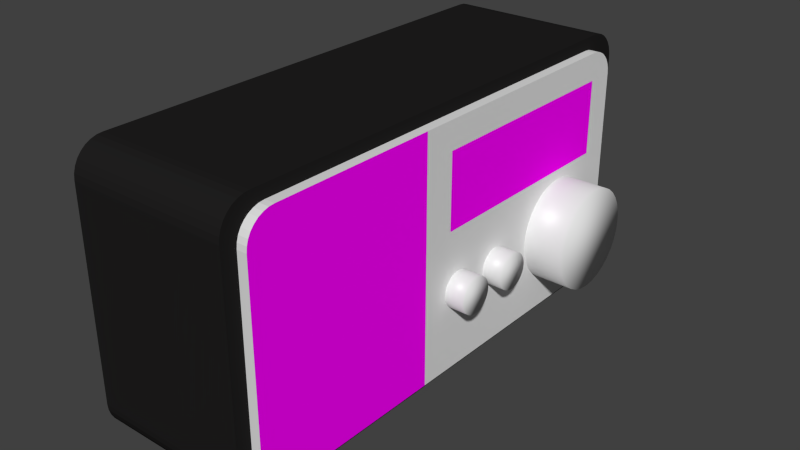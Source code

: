 # Source: MS-Radio.blend  (saved by Blender 2.76.0; exported with 4.5.12 LTS)
import bpy
from mathutils import Matrix  # noqa: F401  (used for matrix-valued properties, if any)

bpy.ops.wm.read_factory_settings(use_empty=True)
scene = bpy.context.scene
scene.name = 'Scene'

# ---- collections
col_collection_1 = bpy.data.collections.new('Collection 1'); scene.collection.children.link(col_collection_1)

# ---- images (referenced by path relative to the original .blend; pixels are not part of the script)
import os
ASSET_DIR = os.environ.get("B2B_ASSET_DIR", "")  # directory of the original .blend (textures are referenced by path, not embedded)
HERE = os.path.dirname(os.path.abspath(__file__))  # packed textures are extracted next to this script under _unpacked/

def load_image(name, relpath, width, height, colorspace="sRGB"):
    """Load a texture the original file referenced (path relative to the .blend, or extracted next to this script)."""
    p = next((c for c in (os.path.join(HERE, relpath), os.path.join(ASSET_DIR, relpath)) if relpath and os.path.exists(c)), "")
    if p:
        img = bpy.data.images.load(p, check_existing=True)
        img.name = name
    else:  # same state as the original file: an image datablock whose file is absent (Cycles renders it pink)
        img = bpy.data.images.new(name, width, height)
        img.source = "FILE"
        img.filepath = "//" + (relpath or name)
    img.colorspace_settings.name = colorspace
    return img
img_ms_radio_textur_jpg = load_image('MS-Radio_Textur.jpg', 'MS-Radio_Textur.jpg', 1024, 1024, 'sRGB')

# ---- materials (node trees are filled in below, after node groups)
mat_material_002 = bpy.data.materials.new('Material.002')
mat_material_002.alpha_threshold = 0.0
mat_material_002.roughness = 0.5
mat_untitled = bpy.data.materials.new('Untitled')
mat_untitled.alpha_threshold = 0.0
mat_untitled.roughness = 0.5
mat_material = bpy.data.materials.new('Material')
mat_material.alpha_threshold = 0.0
mat_material.roughness = 0.5
mat_material.line_color = (0.0, 0.0, 0.0, 1.0)
mat_material_003 = bpy.data.materials.new('Material.003')
mat_material_003.alpha_threshold = 0.0
mat_material_003.roughness = 0.5

# ---- material node trees
mat_material_002.use_nodes = True; mat_material_002.node_tree.nodes.clear()
_N = mat_material_002.node_tree.nodes; _L = mat_material_002.node_tree.links
n0 = _N.new('ShaderNodeOutputMaterial'); n0.name = 'Material Output'; n0.location = (300, 300)
n1 = _N.new('ShaderNodeMixShader'); n1.name = 'Mix Shader'; n1.location = (10, 300)
n1.inputs[0].default_value = 0.04751
n2 = _N.new('ShaderNodeBsdfDiffuse'); n2.name = 'Diffuse BSDF'; n2.location = (-190, 200)
n3 = _N.new('ShaderNodeBsdfAnisotropic'); n3.name = 'Glossy BSDF'; n3.location = (-190, 100)
n3.distribution = 'GGX'
n3.inputs[1].default_value = 0.4472
_L.new(n1.outputs[0], n0.inputs[0])
_L.new(n2.outputs[0], n1.inputs[1])
_L.new(n3.outputs[0], n1.inputs[2])
n0.is_active_output = True
mat_untitled.use_nodes = True; mat_untitled.node_tree.nodes.clear()
_N = mat_untitled.node_tree.nodes; _L = mat_untitled.node_tree.links
n0 = _N.new('ShaderNodeOutputMaterial'); n0.name = 'Material Output'; n0.location = (300, 300)
n1 = _N.new('ShaderNodeBsdfDiffuse'); n1.name = 'Diffuse BSDF'; n1.location = (10, 300)
n2 = _N.new('ShaderNodeTexImage'); n2.name = 'Image Texture'; n2.location = (-180, 300)
n2.width = 140
n2.image = img_ms_radio_textur_jpg
_L.new(n1.outputs[0], n0.inputs[0])
_L.new(n2.outputs[0], n1.inputs[0])
n0.is_active_output = True
mat_material.use_nodes = True; mat_material.node_tree.nodes.clear()
_N = mat_material.node_tree.nodes; _L = mat_material.node_tree.links
n0 = _N.new('ShaderNodeOutputMaterial'); n0.name = 'Material Output'; n0.location = (300, 300)
n1 = _N.new('ShaderNodeBsdfDiffuse'); n1.name = 'Diffuse BSDF'; n1.location = (10, 300)
_L.new(n1.outputs[0], n0.inputs[0])
n0.is_active_output = True
mat_material_003.use_nodes = True; mat_material_003.node_tree.nodes.clear()
_N = mat_material_003.node_tree.nodes; _L = mat_material_003.node_tree.links
n0 = _N.new('ShaderNodeOutputMaterial'); n0.name = 'Material Output'; n0.location = (300, 300)
n1 = _N.new('ShaderNodeBsdfDiffuse'); n1.name = 'Diffuse BSDF'; n1.location = (10, 300)
n1.inputs[0].default_value = (0.01467, 0.01402, 0.01402, 1.0)
_L.new(n1.outputs[0], n0.inputs[0])
n0.is_active_output = True

# ---- world
world_world = bpy.data.worlds.new('World'); scene.world = world_world
world_world.color = (0.05088, 0.05088, 0.05088)
world_world.use_sun_shadow = False
world_world.sun_shadow_jitter_overblur = 0.0
world_world.cycles.sampling_method = 'MANUAL'
world_world.cycles.sample_map_resolution = 256

# ---- meshes
me_cylinder_003 = bpy.data.meshes.new('Cylinder.003')
me_cylinder_003.from_pydata([(0.0, 1.0, -1.0), (0.0, 1.0, 1.0), (0.1951, 0.9808, -1.0), (0.1951, 0.9808, 1.0), (0.3827, 0.9239, -1.0), (0.3827, 0.9239, 1.0), (0.5556, 0.8315, -1.0), (0.5556, 0.8315, 1.0), (0.7071, 0.7071, -1.0), (0.7071, 0.7071, 1.0), (0.8315, 0.5556, -1.0), (0.8315, 0.5556, 1.0), (0.9239, 0.3827, -1.0), (0.9239, 0.3827, 1.0), (0.9808, 0.1951, -1.0), (0.9808, 0.1951, 1.0), (1.0, 7.55e-08, -1.0), (1.0, 7.55e-08, 1.0), (0.9808, -0.1951, -1.0), (0.9808, -0.1951, 1.0), (0.9239, -0.3827, -1.0), (0.9239, -0.3827, 1.0), (0.8315, -0.5556, -1.0), (0.8315, -0.5556, 1.0), (0.7071, -0.7071, -1.0), (0.7071, -0.7071, 1.0), (0.5556, -0.8315, -1.0), (0.5556, -0.8315, 1.0), (0.3827, -0.9239, -1.0), (0.3827, -0.9239, 1.0), (0.1951, -0.9808, -1.0), (0.1951, -0.9808, 1.0), (-3.258e-07, -1.0, -1.0), (-3.258e-07, -1.0, 1.0), (-0.1951, -0.9808, -1.0), (-0.1951, -0.9808, 1.0), (-0.3827, -0.9239, -1.0), (-0.3827, -0.9239, 1.0), (-0.5556, -0.8315, -1.0), (-0.5556, -0.8315, 1.0), (-0.7071, -0.7071, -1.0), (-0.7071, -0.7071, 1.0), (-0.8315, -0.5556, -1.0), (-0.8315, -0.5556, 1.0), (-0.9239, -0.3827, -1.0), (-0.9239, -0.3827, 1.0), (-0.9808, -0.1951, -1.0), (-0.9808, -0.1951, 1.0), (-1.0, 9.656e-07, -1.0), (-1.0, 9.656e-07, 1.0), (-0.9808, 0.1951, -1.0), (-0.9808, 0.1951, 1.0), (-0.9239, 0.3827, -1.0), (-0.9239, 0.3827, 1.0), (-0.8315, 0.5556, -1.0), (-0.8315, 0.5556, 1.0), (-0.7071, 0.7071, -1.0), (-0.7071, 0.7071, 1.0), (-0.5556, 0.8315, -1.0), (-0.5556, 0.8315, 1.0), (-0.3827, 0.9239, -1.0), (-0.3827, 0.9239, 1.0), (-0.1951, 0.9808, -1.0), (-0.1951, 0.9808, 1.0)], [], [(0, 1, 3, 2), (2, 3, 5, 4), (4, 5, 7, 6), (6, 7, 9, 8), (8, 9, 11, 10), (10, 11, 13, 12), (12, 13, 15, 14), (14, 15, 17, 16), (16, 17, 19, 18), (18, 19, 21, 20), (20, 21, 23, 22), (22, 23, 25, 24), (24, 25, 27, 26), (26, 27, 29, 28), (28, 29, 31, 30), (30, 31, 33, 32), (32, 33, 35, 34), (34, 35, 37, 36), (36, 37, 39, 38), (38, 39, 41, 40), (40, 41, 43, 42), (42, 43, 45, 44), (44, 45, 47, 46), (46, 47, 49, 48), (48, 49, 51, 50), (50, 51, 53, 52), (52, 53, 55, 54), (54, 55, 57, 56), (56, 57, 59, 58), (58, 59, 61, 60), (3, 1, 63, 61, 59, 57, 55, 53, 51, 49, 47, 45, 43, 41, 39, 37, 35, 33, 31, 29, 27, 25, 23, 21, 19, 17, 15, 13, 11, 9, 7, 5), (62, 63, 1, 0), (60, 61, 63, 62), (0, 2, 4, 6, 8, 10, 12, 14, 16, 18, 20, 22, 24, 26, 28, 30, 32, 34, 36, 38, 40, 42, 44, 46, 48, 50, 52, 54, 56, 58, 60, 62)])
me_cylinder_003.polygons.foreach_set('use_smooth', [True] * 34)
me_cylinder_003.materials.append(mat_material_002)
me_cylinder_003.use_remesh_preserve_volume = False
me_cylinder_003.use_remesh_preserve_attributes = False
me_cylinder_003.use_mirror_vertex_groups = False
me_cylinder_003.update()
me_cylinder_002 = bpy.data.meshes.new('Cylinder.002')
me_cylinder_002.from_pydata([(0.0, 1.0, -1.0), (0.0, 1.0, 1.0), (0.1951, 0.9808, -1.0), (0.1951, 0.9808, 1.0), (0.3827, 0.9239, -1.0), (0.3827, 0.9239, 1.0), (0.5556, 0.8315, -1.0), (0.5556, 0.8315, 1.0), (0.7071, 0.7071, -1.0), (0.7071, 0.7071, 1.0), (0.8315, 0.5556, -1.0), (0.8315, 0.5556, 1.0), (0.9239, 0.3827, -1.0), (0.9239, 0.3827, 1.0), (0.9808, 0.1951, -1.0), (0.9808, 0.1951, 1.0), (1.0, 7.55e-08, -1.0), (1.0, 7.55e-08, 1.0), (0.9808, -0.1951, -1.0), (0.9808, -0.1951, 1.0), (0.9239, -0.3827, -1.0), (0.9239, -0.3827, 1.0), (0.8315, -0.5556, -1.0), (0.8315, -0.5556, 1.0), (0.7071, -0.7071, -1.0), (0.7071, -0.7071, 1.0), (0.5556, -0.8315, -1.0), (0.5556, -0.8315, 1.0), (0.3827, -0.9239, -1.0), (0.3827, -0.9239, 1.0), (0.1951, -0.9808, -1.0), (0.1951, -0.9808, 1.0), (-3.258e-07, -1.0, -1.0), (-3.258e-07, -1.0, 1.0), (-0.1951, -0.9808, -1.0), (-0.1951, -0.9808, 1.0), (-0.3827, -0.9239, -1.0), (-0.3827, -0.9239, 1.0), (-0.5556, -0.8315, -1.0), (-0.5556, -0.8315, 1.0), (-0.7071, -0.7071, -1.0), (-0.7071, -0.7071, 1.0), (-0.8315, -0.5556, -1.0), (-0.8315, -0.5556, 1.0), (-0.9239, -0.3827, -1.0), (-0.9239, -0.3827, 1.0), (-0.9808, -0.1951, -1.0), (-0.9808, -0.1951, 1.0), (-1.0, 9.656e-07, -1.0), (-1.0, 9.656e-07, 1.0), (-0.9808, 0.1951, -1.0), (-0.9808, 0.1951, 1.0), (-0.9239, 0.3827, -1.0), (-0.9239, 0.3827, 1.0), (-0.8315, 0.5556, -1.0), (-0.8315, 0.5556, 1.0), (-0.7071, 0.7071, -1.0), (-0.7071, 0.7071, 1.0), (-0.5556, 0.8315, -1.0), (-0.5556, 0.8315, 1.0), (-0.3827, 0.9239, -1.0), (-0.3827, 0.9239, 1.0), (-0.1951, 0.9808, -1.0), (-0.1951, 0.9808, 1.0)], [], [(0, 1, 3, 2), (2, 3, 5, 4), (4, 5, 7, 6), (6, 7, 9, 8), (8, 9, 11, 10), (10, 11, 13, 12), (12, 13, 15, 14), (14, 15, 17, 16), (16, 17, 19, 18), (18, 19, 21, 20), (20, 21, 23, 22), (22, 23, 25, 24), (24, 25, 27, 26), (26, 27, 29, 28), (28, 29, 31, 30), (30, 31, 33, 32), (32, 33, 35, 34), (34, 35, 37, 36), (36, 37, 39, 38), (38, 39, 41, 40), (40, 41, 43, 42), (42, 43, 45, 44), (44, 45, 47, 46), (46, 47, 49, 48), (48, 49, 51, 50), (50, 51, 53, 52), (52, 53, 55, 54), (54, 55, 57, 56), (56, 57, 59, 58), (58, 59, 61, 60), (3, 1, 63, 61, 59, 57, 55, 53, 51, 49, 47, 45, 43, 41, 39, 37, 35, 33, 31, 29, 27, 25, 23, 21, 19, 17, 15, 13, 11, 9, 7, 5), (62, 63, 1, 0), (60, 61, 63, 62), (0, 2, 4, 6, 8, 10, 12, 14, 16, 18, 20, 22, 24, 26, 28, 30, 32, 34, 36, 38, 40, 42, 44, 46, 48, 50, 52, 54, 56, 58, 60, 62)])
me_cylinder_002.polygons.foreach_set('use_smooth', [True] * 34)
me_cylinder_002.materials.append(mat_material_002)
me_cylinder_002.use_remesh_preserve_volume = False
me_cylinder_002.use_remesh_preserve_attributes = False
me_cylinder_002.use_mirror_vertex_groups = False
me_cylinder_002.update()
me_cylinder_001 = bpy.data.meshes.new('Cylinder.001')
me_cylinder_001.from_pydata([(0.0, 1.0, -1.0), (0.0, 1.0, 1.0), (0.1951, 0.9808, -1.0), (0.1951, 0.9808, 1.0), (0.3827, 0.9239, -1.0), (0.3827, 0.9239, 1.0), (0.5556, 0.8315, -1.0), (0.5556, 0.8315, 1.0), (0.7071, 0.7071, -1.0), (0.7071, 0.7071, 1.0), (0.8315, 0.5556, -1.0), (0.8315, 0.5556, 1.0), (0.9239, 0.3827, -1.0), (0.9239, 0.3827, 1.0), (0.9808, 0.1951, -1.0), (0.9808, 0.1951, 1.0), (1.0, 7.55e-08, -1.0), (1.0, 7.55e-08, 1.0), (0.9808, -0.1951, -1.0), (0.9808, -0.1951, 1.0), (0.9239, -0.3827, -1.0), (0.9239, -0.3827, 1.0), (0.8315, -0.5556, -1.0), (0.8315, -0.5556, 1.0), (0.7071, -0.7071, -1.0), (0.7071, -0.7071, 1.0), (0.5556, -0.8315, -1.0), (0.5556, -0.8315, 1.0), (0.3827, -0.9239, -1.0), (0.3827, -0.9239, 1.0), (0.1951, -0.9808, -1.0), (0.1951, -0.9808, 1.0), (-3.258e-07, -1.0, -1.0), (-3.258e-07, -1.0, 1.0), (-0.1951, -0.9808, -1.0), (-0.1951, -0.9808, 1.0), (-0.3827, -0.9239, -1.0), (-0.3827, -0.9239, 1.0), (-0.5556, -0.8315, -1.0), (-0.5556, -0.8315, 1.0), (-0.7071, -0.7071, -1.0), (-0.7071, -0.7071, 1.0), (-0.8315, -0.5556, -1.0), (-0.8315, -0.5556, 1.0), (-0.9239, -0.3827, -1.0), (-0.9239, -0.3827, 1.0), (-0.9808, -0.1951, -1.0), (-0.9808, -0.1951, 1.0), (-1.0, 9.656e-07, -1.0), (-1.0, 9.656e-07, 1.0), (-0.9808, 0.1951, -1.0), (-0.9808, 0.1951, 1.0), (-0.9239, 0.3827, -1.0), (-0.9239, 0.3827, 1.0), (-0.8315, 0.5556, -1.0), (-0.8315, 0.5556, 1.0), (-0.7071, 0.7071, -1.0), (-0.7071, 0.7071, 1.0), (-0.5556, 0.8315, -1.0), (-0.5556, 0.8315, 1.0), (-0.3827, 0.9239, -1.0), (-0.3827, 0.9239, 1.0), (-0.1951, 0.9808, -1.0), (-0.1951, 0.9808, 1.0)], [], [(0, 1, 3, 2), (2, 3, 5, 4), (4, 5, 7, 6), (6, 7, 9, 8), (8, 9, 11, 10), (10, 11, 13, 12), (12, 13, 15, 14), (14, 15, 17, 16), (16, 17, 19, 18), (18, 19, 21, 20), (20, 21, 23, 22), (22, 23, 25, 24), (24, 25, 27, 26), (26, 27, 29, 28), (28, 29, 31, 30), (30, 31, 33, 32), (32, 33, 35, 34), (34, 35, 37, 36), (36, 37, 39, 38), (38, 39, 41, 40), (40, 41, 43, 42), (42, 43, 45, 44), (44, 45, 47, 46), (46, 47, 49, 48), (48, 49, 51, 50), (50, 51, 53, 52), (52, 53, 55, 54), (54, 55, 57, 56), (56, 57, 59, 58), (58, 59, 61, 60), (3, 1, 63, 61, 59, 57, 55, 53, 51, 49, 47, 45, 43, 41, 39, 37, 35, 33, 31, 29, 27, 25, 23, 21, 19, 17, 15, 13, 11, 9, 7, 5), (62, 63, 1, 0), (60, 61, 63, 62), (0, 2, 4, 6, 8, 10, 12, 14, 16, 18, 20, 22, 24, 26, 28, 30, 32, 34, 36, 38, 40, 42, 44, 46, 48, 50, 52, 54, 56, 58, 60, 62)])
me_cylinder_001.polygons.foreach_set('use_smooth', [True] * 34)
me_cylinder_001.materials.append(mat_material_002)
me_cylinder_001.use_remesh_preserve_volume = False
me_cylinder_001.use_remesh_preserve_attributes = False
me_cylinder_001.use_mirror_vertex_groups = False
me_cylinder_001.update()
me_circle_001 = bpy.data.meshes.new('Circle.001')
me_circle_001.from_pydata([(-2.701, -3.065, 1.483e-07), (-2.707, -3.002, 1.483e-07), (-2.682, -3.125, 1.483e-07), (-2.653, -3.181, 1.483e-07), (-2.612, -3.23, 1.483e-07), (-2.564, -3.27, 1.483e-07), (-2.508, -3.3, 1.483e-07), (-2.447, -3.318, 1.483e-07), (-2.384, -3.325, 1.483e-07), (-2.701, 1.826, 1.539e-07), (-2.707, 1.763, 1.494e-07), (-2.682, 1.886, 1.565e-07), (-2.653, 1.942, 1.568e-07), (-2.612, 1.991, 1.551e-07), (-2.564, 2.031, 1.512e-07), (-2.508, 2.061, 1.454e-07), (-2.447, 2.079, 1.378e-07), (-2.384, 2.085, 1.289e-07), (0.1146, -3.065, -3.644e-08), (0.1208, -3.002, -3.589e-08), (0.09619, -3.125, -3.804e-08), (0.06636, -3.181, -4.065e-08), (0.02622, -3.23, -4.416e-08), (-0.02269, -3.27, -4.844e-08), (-0.0785, -3.3, -5.331e-08), (-0.139, -3.318, -5.861e-08), (-0.202, -3.325, -6.411e-08), (0.1146, 1.826, -4.206e-08), (0.1208, 1.763, -3.695e-08), (0.09619, 1.886, -4.619e-08), (0.06636, 1.942, -4.917e-08), (0.02622, 1.991, -5.089e-08), (-0.02269, 2.031, -5.129e-08), (-0.0785, 2.061, -5.035e-08), (-0.139, 2.079, -4.811e-08), (-0.202, 2.085, -4.465e-08), (-2.701, -3.065, 0.1148), (-2.707, -3.002, 0.1148), (-2.682, -3.125, 0.1148), (-2.653, -3.181, 0.1148), (-2.612, -3.23, 0.1148), (-2.564, -3.27, 0.1148), (-2.508, -3.3, 0.1148), (-2.447, -3.318, 0.1148), (-2.384, -3.325, 0.1148), (-2.701, 1.826, 0.1148), (-2.707, 1.763, 0.1148), (-2.682, 1.886, 0.1148), (-2.653, 1.942, 0.1148), (-2.612, 1.991, 0.1148), (-2.564, 2.031, 0.1148), (-2.508, 2.061, 0.1148), (-2.447, 2.079, 0.1148), (-2.384, 2.085, 0.1148), (0.1146, -3.065, 0.1148), (0.1208, -3.002, 0.1148), (0.09619, -3.125, 0.1148), (0.06636, -3.181, 0.1148), (0.02622, -3.23, 0.1148), (-0.02269, -3.27, 0.1148), (-0.0785, -3.3, 0.1148), (-0.139, -3.318, 0.1148), (-0.202, -3.325, 0.1148), (0.1146, 1.826, 0.1148), (0.1208, 1.763, 0.1148), (0.09619, 1.886, 0.1148), (0.06636, 1.942, 0.1148), (0.02622, 1.991, 0.1148), (-0.02269, 2.031, 0.1148), (-0.0785, 2.061, 0.1148), (-0.139, 2.079, 0.1148), (-0.202, 2.085, 0.1148), (0.1208, -1.096, -3.632e-08), (0.1208, -1.096, 0.1148), (-2.707, -1.096, 1.487e-07), (-2.707, -1.096, 0.1148), (-2.384, -1.096, 0.1148), (-2.384, 1.763, 0.1148), (-1.511, 2.085, 5.946e-08), (-1.511, 2.085, 0.1148), (-1.511, -3.325, 6.335e-08), (-1.511, -3.325, 0.1148), (-1.511, -1.096, 0.1148), (-1.511, 1.763, 0.1148), (-2.707, -0.7263, 1.488e-07), (0.1208, -0.7263, -3.64e-08), (-2.707, -0.7263, 0.1148), (0.1208, -0.7263, 0.1148), (-2.384, -0.7263, 0.1148), (-1.511, -0.7263, 0.1148)], [], [(85, 84, 10, 9, 11, 12, 13, 14, 15, 16, 17, 78, 35, 34, 33, 32, 31, 30, 29, 27, 28), (24, 60, 61, 25), (9, 45, 47, 11), (25, 61, 62, 26), (11, 47, 48, 12), (27, 63, 64, 28), (12, 48, 49, 13), (29, 65, 63, 27), (13, 49, 50, 14), (30, 66, 65, 29), (14, 50, 51, 15), (0, 36, 37, 1), (31, 67, 66, 30), (15, 51, 52, 16), (2, 38, 36, 0), (32, 68, 67, 31), (16, 52, 53, 17), (3, 39, 38, 2), (33, 69, 68, 32), (19, 55, 54, 18), (4, 40, 39, 3), (34, 70, 69, 33), (18, 54, 56, 20), (5, 41, 40, 4), (35, 71, 70, 34), (20, 56, 57, 21), (6, 42, 41, 5), (21, 57, 58, 22), (7, 43, 42, 6), (79, 71, 35, 78, 17, 53), (22, 58, 59, 23), (8, 44, 43, 7), (23, 59, 60, 24), (10, 46, 45, 9), (73, 55, 19, 72, 85, 28, 64, 87), (88, 77, 53, 52, 51, 50, 49, 48, 47, 45, 46, 86, 75, 76), (88, 89, 83, 77), (77, 83, 79, 53), (76, 82, 89, 88), (81, 44, 8, 80, 26, 62), (0, 1, 74, 84, 85, 72, 19, 18, 20, 21, 22, 23, 24, 25, 26, 80, 8, 7, 6, 5, 4, 3, 2), (36, 38, 39, 40, 41, 42, 43, 44, 81, 62, 61, 60, 59, 58, 57, 56, 54, 55, 73, 82, 76, 75, 37), (87, 64, 63, 65, 66, 67, 68, 69, 70, 71, 79, 83, 89, 82, 73), (86, 46, 10, 84, 74, 1, 37, 75)])
me_circle_001.polygons.foreach_set('material_index', [0, 1, 1, 1, 1, 1, 1, 1, 1, 1, 1, 1, 1, 1, 1, 1, 1, 1, 1, 1, 1, 1, 1, 1, 1, 1, 1, 1, 1, 1, 1, 1, 1, 1, 1, 1, 0, 1, 1, 1, 0, 0, 1, 1])
_uv = me_circle_001.uv_layers.new(name='UVMap')
_uv.uv.foreach_set('vector', [0.5056, 0.2534, 0.5056, 0.6251, 0.8327, 0.6251, 0.841, 0.6243, 0.849, 0.6219, 0.8563, 0.6179, 0.8627, 0.6127, 0.868, 0.6062, 0.8719, 0.5989, 0.8743, 0.5909, 0.8752, 0.5827, 0.8752, 0.4679, 0.8752, 0.2958, 0.8743, 0.2876, 0.8719, 0.2796, 0.868, 0.2723, 0.8627, 0.2658, 0.8563, 0.2606, 0.849, 0.2566, 0.841, 0.2542, 0.8327, 0.2534, 0.1673, 0.2796, 0.1673, 0.2796, 0.1649, 0.2876, 0.1649, 0.2876, 0.841, 0.6243, 0.841, 0.6243, 0.849, 0.6219, 0.849, 0.6219, 0.1649, 0.2876, 0.1649, 0.2876, 0.164, 0.2958, 0.164, 0.2958, 0.849, 0.6219, 0.849, 0.6219, 0.8563, 0.6179, 0.8563, 0.6179, 0.841, 0.2542, 0.841, 0.2542, 0.8327, 0.2534, 0.8327, 0.2534, 0.8563, 0.6179, 0.8563, 0.6179, 0.8627, 0.6127, 0.8627, 0.6127, 0.849, 0.2566, 0.849, 0.2566, 0.841, 0.2542, 0.841, 0.2542, 0.8627, 0.6127, 0.8627, 0.6127, 0.868, 0.6062, 0.868, 0.6062, 0.8563, 0.2606, 0.8563, 0.2606, 0.849, 0.2566, 0.849, 0.2566, 0.868, 0.6062, 0.868, 0.6062, 0.8719, 0.5989, 0.8719, 0.5989, 0.1982, 0.6243, 0.1982, 0.6243, 0.2065, 0.6251, 0.2065, 0.6251, 0.8627, 0.2658, 0.8627, 0.2658, 0.8563, 0.2606, 0.8563, 0.2606, 0.8719, 0.5989, 0.8719, 0.5989, 0.8743, 0.5909, 0.8743, 0.5909, 0.1902, 0.6219, 0.1902, 0.6219, 0.1982, 0.6243, 0.1982, 0.6243, 0.868, 0.2723, 0.868, 0.2723, 0.8627, 0.2658, 0.8627, 0.2658, 0.8743, 0.5909, 0.8743, 0.5909, 0.8752, 0.5827, 0.8752, 0.5827, 0.1829, 0.6179, 0.1829, 0.6179, 0.1902, 0.6219, 0.1902, 0.6219, 0.8719, 0.2796, 0.8719, 0.2796, 0.868, 0.2723, 0.868, 0.2723, 0.2065, 0.2534, 0.2065, 0.2534, 0.1982, 0.2542, 0.1982, 0.2542, 0.1765, 0.6127, 0.1765, 0.6127, 0.1829, 0.6179, 0.1829, 0.6179, 0.8743, 0.2876, 0.8743, 0.2876, 0.8719, 0.2796, 0.8719, 0.2796, 0.1982, 0.2542, 0.1982, 0.2542, 0.1902, 0.2566, 0.1902, 0.2566, 0.1712, 0.6062, 0.1712, 0.6062, 0.1765, 0.6127, 0.1765, 0.6127, 0.8752, 0.2958, 0.8752, 0.2958, 0.8743, 0.2876, 0.8743, 0.2876, 0.1902, 0.2566, 0.1902, 0.2566, 0.1829, 0.2606, 0.1829, 0.2606, 0.1673, 0.5989, 0.1673, 0.5989, 0.1712, 0.6062, 0.1712, 0.6062, 0.1829, 0.2606, 0.1829, 0.2606, 0.1765, 0.2658, 0.1765, 0.2658, 0.1649, 0.5909, 0.1649, 0.5909, 0.1673, 0.5989, 0.1673, 0.5989, 0.8752, 0.4679, 0.8752, 0.2958, 0.8752, 0.2958, 0.8752, 0.4679, 0.8752, 0.5827, 0.8752, 0.5827, 0.1765, 0.2658, 0.1765, 0.2658, 0.1712, 0.2723, 0.1712, 0.2723, 0.164, 0.5827, 0.164, 0.5827, 0.1649, 0.5909, 0.1649, 0.5909, 0.1712, 0.2723, 0.1712, 0.2723, 0.1673, 0.2796, 0.1673, 0.2796, 0.8327, 0.6251, 0.8327, 0.6251, 0.841, 0.6243, 0.841, 0.6243, 0.457, 0.2534, 0.2065, 0.2534, 0.2065, 0.2534, 0.457, 0.2534, 0.5056, 0.2534, 0.8327, 0.2534, 0.8327, 0.2534, 0.5056, 0.2534, 0.5056, 0.5827, 0.8327, 0.5827, 0.8752, 0.5827, 0.8743, 0.5909, 0.8719, 0.5989, 0.868, 0.6062, 0.8627, 0.6127, 0.8563, 0.6179, 0.849, 0.6219, 0.841, 0.6243, 0.8327, 0.6251, 0.5056, 0.6251, 0.457, 0.6251, 0.457, 0.5827, 0.4919, 0.6407, 0.4919, 0.5259, 0.8432, 0.5259, 0.8432, 0.6407, 0.8327, 0.5827, 0.8327, 0.4679, 0.8752, 0.4679, 0.8752, 0.5827, 0.457, 0.5827, 0.457, 0.4679, 0.5056, 0.4679, 0.5056, 0.5827, 0.164, 0.4679, 0.164, 0.5827, 0.164, 0.5827, 0.164, 0.4679, 0.164, 0.2958, 0.164, 0.2958, 0.1982, 0.6243, 0.2065, 0.6251, 0.457, 0.6251, 0.5056, 0.6251, 0.5056, 0.2534, 0.457, 0.2534, 0.2065, 0.2534, 0.1982, 0.2542, 0.1902, 0.2566, 0.1829, 0.2606, 0.1765, 0.2658, 0.1712, 0.2723, 0.1673, 0.2796, 0.1649, 0.2876, 0.164, 0.2958, 0.164, 0.4679, 0.164, 0.5827, 0.1649, 0.5909, 0.1673, 0.5989, 0.1712, 0.6062, 0.1765, 0.6127, 0.1829, 0.6179, 0.1902, 0.6219, 0.1838, 0.6683, 0.1758, 0.6659, 0.1685, 0.6619, 0.1621, 0.6567, 0.1568, 0.6502, 0.1529, 0.6429, 0.1505, 0.6349, 0.1496, 0.6267, 0.1496, 0.5119, 0.1496, 0.3398, 0.1505, 0.3316, 0.1529, 0.3236, 0.1568, 0.3163, 0.1621, 0.3098, 0.1685, 0.3046, 0.1758, 0.3006, 0.1838, 0.2982, 0.1921, 0.2974, 0.4426, 0.2974, 0.4426, 0.5119, 0.4426, 0.6267, 0.4426, 0.6691, 0.1921, 0.6691, 0.5056, 0.2534, 0.8327, 0.2534, 0.841, 0.2542, 0.849, 0.2566, 0.8563, 0.2606, 0.8627, 0.2658, 0.868, 0.2723, 0.8719, 0.2796, 0.8743, 0.2876, 0.8752, 0.2958, 0.8752, 0.4679, 0.8327, 0.4679, 0.5056, 0.4679, 0.457, 0.4679, 0.457, 0.2534, 0.5056, 0.6251, 0.8327, 0.6251, 0.8327, 0.6251, 0.5056, 0.6251, 0.457, 0.6251, 0.2065, 0.6251, 0.2065, 0.6251, 0.457, 0.6251])
me_circle_001.materials.append(mat_untitled)
me_circle_001.materials.append(mat_material_002)
me_circle_001.use_remesh_preserve_volume = False
me_circle_001.use_remesh_preserve_attributes = False
me_circle_001.use_mirror_vertex_groups = False
me_circle_001.update()
me_circle = bpy.data.meshes.new('Circle')
me_circle.from_pydata([(-2.847, -3.238, 1.58e-07), (-2.841, -3.307, 1.58e-07), (-2.82, -3.374, 1.58e-07), (-2.788, -3.435, 1.58e-07), (-2.743, -3.489, 1.58e-07), (-2.69, -3.533, 1.58e-07), (-2.628, -3.566, 1.58e-07), (-2.562, -3.586, 1.58e-07), (-2.493, -3.593, 1.58e-07), (-2.847, 1.999, 1.592e-07), (-2.841, 2.068, 1.642e-07), (-2.82, 2.135, 1.669e-07), (-2.788, 2.196, 1.674e-07), (-2.743, 2.25, 1.654e-07), (-2.69, 2.294, 1.611e-07), (-2.628, 2.327, 1.547e-07), (-2.562, 2.347, 1.465e-07), (-2.493, 2.354, 1.366e-07), (0.2611, -3.238, -4.45e-08), (0.2542, -3.307, -4.51e-08), (0.234, -3.374, -4.686e-08), (0.2013, -3.435, -4.973e-08), (0.1571, -3.489, -5.359e-08), (0.1034, -3.533, -5.829e-08), (0.04203, -3.566, -6.365e-08), (-0.02453, -3.586, -6.947e-08), (-0.09375, -3.593, -7.552e-08), (0.2611, 1.999, -4.566e-08), (0.2542, 2.068, -5.128e-08), (0.234, 2.135, -5.581e-08), (0.2013, 2.196, -5.909e-08), (0.1571, 2.25, -6.099e-08), (0.1034, 2.294, -6.143e-08), (0.04203, 2.327, -6.039e-08), (-0.02453, 2.347, -5.793e-08), (-0.09375, 2.354, -5.412e-08), (-2.847, -3.238, -1.877), (-2.841, -3.307, -1.877), (-2.82, -3.374, -1.877), (-2.788, -3.435, -1.877), (-2.743, -3.489, -1.877), (-2.69, -3.533, -1.877), (-2.628, -3.566, -1.877), (-2.562, -3.586, -1.877), (-2.493, -3.593, -1.877), (-2.847, 1.999, -1.877), (-2.841, 2.068, -1.877), (-2.82, 2.135, -1.877), (-2.788, 2.196, -1.877), (-2.743, 2.25, -1.877), (-2.69, 2.294, -1.877), (-2.628, 2.327, -1.877), (-2.562, 2.347, -1.877), (-2.493, 2.354, -1.877), (0.2611, -3.238, -1.877), (0.2542, -3.307, -1.877), (0.234, -3.374, -1.877), (0.2013, -3.435, -1.877), (0.1571, -3.489, -1.877), (0.1034, -3.533, -1.877), (0.04203, -3.566, -1.877), (-0.02453, -3.586, -1.877), (-0.09375, -3.593, -1.877), (0.2611, 1.999, -1.877), (0.2542, 2.068, -1.877), (0.234, 2.135, -1.877), (0.2013, 2.196, -1.877), (0.1571, 2.25, -1.877), (0.1034, 2.294, -1.877), (0.04203, 2.327, -1.877), (-0.02453, 2.347, -1.877), (-0.09375, 2.354, -1.877), (-2.701, -3.065, 1.483e-07), (-2.707, -3.002, 1.483e-07), (-2.682, -3.125, 1.483e-07), (-2.653, -3.181, 1.483e-07), (-2.612, -3.23, 1.483e-07), (-2.564, -3.27, 1.483e-07), (-2.508, -3.3, 1.483e-07), (-2.447, -3.318, 1.483e-07), (-2.384, -3.325, 1.483e-07), (-2.701, 1.826, 1.539e-07), (-2.707, 1.763, 1.494e-07), (-2.682, 1.886, 1.565e-07), (-2.653, 1.942, 1.568e-07), (-2.612, 1.991, 1.551e-07), (-2.564, 2.031, 1.512e-07), (-2.508, 2.061, 1.454e-07), (-2.447, 2.079, 1.378e-07), (-2.384, 2.085, 1.289e-07), (0.1146, -3.065, -3.644e-08), (0.1208, -3.002, -3.589e-08), (0.09619, -3.125, -3.804e-08), (0.06636, -3.181, -4.065e-08), (0.02622, -3.23, -4.416e-08), (-0.02269, -3.27, -4.844e-08), (-0.0785, -3.3, -5.331e-08), (-0.139, -3.318, -5.861e-08), (-0.202, -3.325, -6.411e-08), (0.1146, 1.826, -4.206e-08), (0.1208, 1.763, -3.695e-08), (0.09619, 1.886, -4.619e-08), (0.06636, 1.942, -4.917e-08), (0.02622, 1.991, -5.089e-08), (-0.02269, 2.031, -5.129e-08), (-0.0785, 2.061, -5.035e-08), (-0.139, 2.079, -4.811e-08), (-0.202, 2.085, -4.465e-08)], [], [(24, 96, 97, 25), (37, 36, 45, 46, 47, 48, 49, 50, 51, 52, 53, 71, 70, 69, 68, 67, 66, 65, 64, 63, 54, 55, 56, 57, 58, 59, 60, 61, 62, 44, 43, 42, 41, 40, 39, 38), (25, 61, 60, 24), (11, 47, 46, 10), (26, 62, 61, 25), (12, 48, 47, 11), (27, 63, 64, 28), (13, 49, 48, 12), (28, 64, 65, 29), (14, 50, 49, 13), (29, 65, 66, 30), (15, 51, 50, 14), (0, 36, 37, 1), (30, 66, 67, 31), (16, 52, 51, 15), (1, 37, 38, 2), (31, 67, 68, 32), (17, 53, 52, 16), (2, 38, 39, 3), (32, 68, 69, 33), (19, 55, 54, 18), (3, 39, 40, 4), (33, 69, 70, 34), (20, 56, 55, 19), (4, 40, 41, 5), (34, 70, 71, 35), (21, 57, 56, 20), (5, 41, 42, 6), (9, 45, 36, 0), (22, 58, 57, 21), (6, 42, 43, 7), (8, 44, 62, 26), (23, 59, 58, 22), (7, 43, 44, 8), (18, 54, 63, 27), (24, 60, 59, 23), (10, 46, 45, 9), (35, 71, 53, 17), (10, 81, 83, 11), (25, 97, 98, 26), (11, 83, 84, 12), (28, 99, 100, 27), (12, 84, 85, 13), (29, 101, 99, 28), (13, 85, 86, 14), (30, 102, 101, 29), (14, 86, 87, 15), (1, 72, 73, 0), (31, 103, 102, 30), (15, 87, 88, 16), (2, 74, 72, 1), (32, 104, 103, 31), (16, 88, 89, 17), (3, 75, 74, 2), (33, 105, 104, 32), (18, 91, 90, 19), (4, 76, 75, 3), (34, 106, 105, 33), (19, 90, 92, 20), (5, 77, 76, 4), (35, 107, 106, 34), (20, 92, 93, 21), (6, 78, 77, 5), (0, 73, 82, 9), (21, 93, 94, 22), (7, 79, 78, 6), (26, 98, 80, 8), (22, 94, 95, 23), (8, 80, 79, 7), (27, 100, 91, 18), (23, 95, 96, 24), (9, 82, 81, 10), (17, 89, 107, 35)])
me_circle.polygons.foreach_set('material_index', [2, 2, 2, 2, 2, 2, 2, 2, 2, 2, 2, 2, 2, 2, 2, 2, 2, 2, 2, 2, 2, 2, 2, 2, 2, 2, 2, 2, 2, 2, 2, 2, 2, 2, 2, 2, 2, 2, 2, 2, 2, 2, 2, 2, 2, 2, 2, 2, 2, 2, 2, 2, 2, 2, 2, 2, 2, 2, 2, 2, 2, 2, 2, 2, 2, 2, 2, 2, 2, 2, 2, 2, 2])
me_circle.materials.append(mat_material)
me_circle.materials.append(None)
me_circle.materials.append(mat_material_003)
me_circle.use_remesh_preserve_volume = False
me_circle.use_remesh_preserve_attributes = False
me_circle.use_mirror_vertex_groups = False
me_circle.update()

# ---- objects
ob_cylinder_002 = bpy.data.objects.new('Cylinder.002', me_cylinder_003)
ob_cylinder_001 = bpy.data.objects.new('Cylinder.001', me_cylinder_002)
ob_cylinder = bpy.data.objects.new('Cylinder', me_cylinder_001)
ob_circle_001 = bpy.data.objects.new('Circle.001', me_circle_001)
ob_circle = bpy.data.objects.new('Circle', me_circle)

# ---- transforms, parenting, visibility, modifiers, constraints
ob_cylinder_002.location = (0.1308, -0.5972, 1.065)
ob_cylinder_002.rotation_euler = (-0.0, 1.571, 0.0)
ob_cylinder_002.scale = (0.2141, 0.2141, 0.2141)
ob_cylinder_002.lineart.crease_threshold = 0.0
ob_cylinder_001.location = (0.1308, 0.04887, 1.065)
ob_cylinder_001.rotation_euler = (-0.0, 1.571, 0.0)
ob_cylinder_001.scale = (0.2141, 0.2141, 0.2141)
ob_cylinder_001.lineart.crease_threshold = 0.0
ob_cylinder.location = (0.0, 1.211, 1.065)
ob_cylinder.rotation_euler = (-0.0, 1.571, 0.0)
ob_cylinder.scale = (0.5957, 0.5957, 0.5957)
ob_cylinder.lineart.crease_threshold = 0.0
ob_circle_001.location = (0.0, 0.0, 0.2636)
ob_circle_001.rotation_euler = (-0.0, 1.571, 0.0)
ob_circle_001.scale = (1.0, 1.028, 1.0)
ob_circle_001.lineart.crease_threshold = 0.0
ob_circle.location = (0.0, 0.0, 0.2636)
ob_circle.rotation_euler = (-0.0, 1.571, 0.0)
ob_circle.lineart.crease_threshold = 0.0

# ---- collection membership
col_collection_1.objects.link(ob_cylinder_002)
col_collection_1.objects.link(ob_cylinder_001)
col_collection_1.objects.link(ob_cylinder)
col_collection_1.objects.link(ob_circle_001)
col_collection_1.objects.link(ob_circle)

# ---- scene / render settings (as saved in the file)
scene.frame_start = 1; scene.frame_end = 250; scene.frame_set(1)
scene.render.engine = 'CYCLES'
scene.render.resolution_percentage = 50
scene.render.dither_intensity = 0.0
scene.cycles.use_denoising = False
scene.cycles.samples = 10
scene.cycles.sampling_pattern = 'TABULATED_SOBOL'
scene.cycles.light_sampling_threshold = 0.0
scene.cycles.use_adaptive_sampling = False
scene.cycles.use_light_tree = False
scene.cycles.blur_glossy = 0.0
scene.cycles.pixel_filter_type = 'GAUSSIAN'
scene.cycles.sample_clamp_indirect = 0.0
scene.view_settings.view_transform = 'Standard'
bpy.context.view_layer.update()

# ---- added for rendering (the .blend has no active camera and no usable light): camera, sun
cam_auto = bpy.data.cameras.new('AutoCamera')
cam_auto.lens = 50.0
cam_auto.sensor_width = 36.0
cam_auto.clip_end = 1000.0
ob_auto_camera = bpy.data.objects.new('AutoCamera', cam_auto)
scene.collection.objects.link(ob_auto_camera)
ob_auto_camera.location = (5.97591, -8.55943, 6.84992)
ob_auto_camera.rotation_euler = (1.09748, -7.21219e-08, 0.694738)
scene.camera = ob_auto_camera
light_auto_sun = bpy.data.lights.new('AutoSun', 'SUN')
light_auto_sun.energy = 3.0
light_auto_sun.angle = 0.0523599
ob_auto_sun = bpy.data.objects.new('AutoSun', light_auto_sun)
scene.collection.objects.link(ob_auto_sun)
ob_auto_sun.rotation_euler = (0.872665, 0.174533, 0.523599)
bpy.context.view_layer.update()
